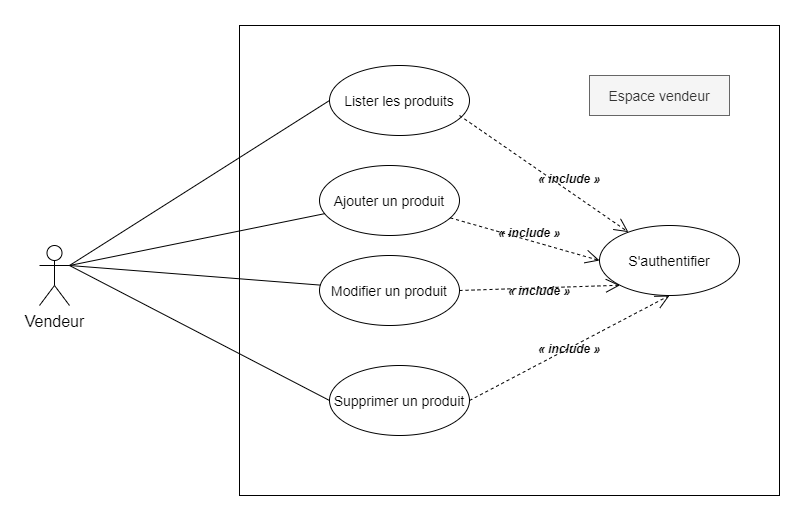

The diagram above was exported from draw.io. Its source (the exported page's mxGraphModel, read from the mxfile embedded in the PNG):
<mxGraphModel dx="852" dy="486" grid="1" gridSize="10" guides="1" tooltips="1" connect="1" arrows="1" fold="1" page="1" pageScale="1" pageWidth="827" pageHeight="1169" math="0" shadow="0">
  <root>
    <mxCell id="0" />
    <mxCell id="1" parent="0" />
    <mxCell id="uL9jrRkvy94FOQZ5sUzy-1" value="" style="html=1;" vertex="1" parent="1">
      <mxGeometry x="280" y="80" width="540" height="470" as="geometry" />
    </mxCell>
    <mxCell id="uL9jrRkvy94FOQZ5sUzy-3" value="&lt;font style=&quot;font-size: 14px&quot;&gt;Lister les produits&lt;/font&gt;" style="ellipse;whiteSpace=wrap;html=1;" vertex="1" parent="1">
      <mxGeometry x="370" y="120" width="140" height="70" as="geometry" />
    </mxCell>
    <mxCell id="uL9jrRkvy94FOQZ5sUzy-4" value="&lt;font style=&quot;font-size: 14px&quot;&gt;Ajouter un produit&lt;/font&gt;" style="ellipse;whiteSpace=wrap;html=1;" vertex="1" parent="1">
      <mxGeometry x="360" y="220" width="140" height="70" as="geometry" />
    </mxCell>
    <mxCell id="uL9jrRkvy94FOQZ5sUzy-5" value="&lt;font style=&quot;font-size: 14px&quot;&gt;Modifier un produit&lt;/font&gt;" style="ellipse;whiteSpace=wrap;html=1;" vertex="1" parent="1">
      <mxGeometry x="360" y="310" width="140" height="70" as="geometry" />
    </mxCell>
    <mxCell id="uL9jrRkvy94FOQZ5sUzy-6" value="&lt;font style=&quot;font-size: 14px&quot;&gt;Supprimer un produit&lt;/font&gt;" style="ellipse;whiteSpace=wrap;html=1;" vertex="1" parent="1">
      <mxGeometry x="370" y="420" width="140" height="70" as="geometry" />
    </mxCell>
    <mxCell id="uL9jrRkvy94FOQZ5sUzy-7" value="&lt;font style=&quot;font-size: 14px&quot;&gt;S'authentifier&lt;/font&gt;" style="ellipse;whiteSpace=wrap;html=1;" vertex="1" parent="1">
      <mxGeometry x="640" y="280" width="140" height="70" as="geometry" />
    </mxCell>
    <mxCell id="uL9jrRkvy94FOQZ5sUzy-8" value="&lt;font style=&quot;font-size: 16px&quot;&gt;Vendeur&lt;/font&gt;" style="shape=umlActor;verticalLabelPosition=bottom;verticalAlign=top;html=1;" vertex="1" parent="1">
      <mxGeometry x="80" y="300" width="30" height="60" as="geometry" />
    </mxCell>
    <mxCell id="uL9jrRkvy94FOQZ5sUzy-9" value="" style="endArrow=open;endFill=1;endSize=12;html=1;dashed=1;" edge="1" parent="1" target="uL9jrRkvy94FOQZ5sUzy-7">
      <mxGeometry width="160" relative="1" as="geometry">
        <mxPoint x="500" y="170" as="sourcePoint" />
        <mxPoint x="660" y="170" as="targetPoint" />
      </mxGeometry>
    </mxCell>
    <mxCell id="uL9jrRkvy94FOQZ5sUzy-10" value="" style="endArrow=open;endFill=1;endSize=12;html=1;dashed=1;entryX=0;entryY=0.5;entryDx=0;entryDy=0;" edge="1" parent="1" source="uL9jrRkvy94FOQZ5sUzy-4" target="uL9jrRkvy94FOQZ5sUzy-7">
      <mxGeometry width="160" relative="1" as="geometry">
        <mxPoint x="470" y="290" as="sourcePoint" />
        <mxPoint x="630" y="290" as="targetPoint" />
      </mxGeometry>
    </mxCell>
    <mxCell id="uL9jrRkvy94FOQZ5sUzy-13" value="" style="endArrow=open;endFill=1;endSize=12;html=1;dashed=1;entryX=0;entryY=1;entryDx=0;entryDy=0;exitX=1;exitY=0.5;exitDx=0;exitDy=0;" edge="1" parent="1" source="uL9jrRkvy94FOQZ5sUzy-5" target="uL9jrRkvy94FOQZ5sUzy-7">
      <mxGeometry width="160" relative="1" as="geometry">
        <mxPoint x="500" y="359" as="sourcePoint" />
        <mxPoint x="690" y="359" as="targetPoint" />
      </mxGeometry>
    </mxCell>
    <mxCell id="uL9jrRkvy94FOQZ5sUzy-14" value="" style="endArrow=open;endFill=1;endSize=12;html=1;dashed=1;entryX=0.5;entryY=1;entryDx=0;entryDy=0;exitX=1;exitY=0.5;exitDx=0;exitDy=0;" edge="1" parent="1" source="uL9jrRkvy94FOQZ5sUzy-6" target="uL9jrRkvy94FOQZ5sUzy-7">
      <mxGeometry width="160" relative="1" as="geometry">
        <mxPoint x="510" y="464.5" as="sourcePoint" />
        <mxPoint x="670" y="464.5" as="targetPoint" />
      </mxGeometry>
    </mxCell>
    <mxCell id="uL9jrRkvy94FOQZ5sUzy-15" value="" style="endArrow=none;html=1;entryX=0;entryY=0.5;entryDx=0;entryDy=0;exitX=1;exitY=0.3333333333333333;exitDx=0;exitDy=0;exitPerimeter=0;" edge="1" parent="1" source="uL9jrRkvy94FOQZ5sUzy-8" target="uL9jrRkvy94FOQZ5sUzy-3">
      <mxGeometry relative="1" as="geometry">
        <mxPoint x="90" y="314.5" as="sourcePoint" />
        <mxPoint x="250" y="314.5" as="targetPoint" />
      </mxGeometry>
    </mxCell>
    <mxCell id="uL9jrRkvy94FOQZ5sUzy-18" value="" style="endArrow=none;html=1;" edge="1" parent="1" target="uL9jrRkvy94FOQZ5sUzy-4">
      <mxGeometry relative="1" as="geometry">
        <mxPoint x="110" y="320" as="sourcePoint" />
        <mxPoint x="390" y="195" as="targetPoint" />
      </mxGeometry>
    </mxCell>
    <mxCell id="uL9jrRkvy94FOQZ5sUzy-19" value="" style="endArrow=none;html=1;" edge="1" parent="1" target="uL9jrRkvy94FOQZ5sUzy-5">
      <mxGeometry relative="1" as="geometry">
        <mxPoint x="110" y="320" as="sourcePoint" />
        <mxPoint x="345.1473396014385" y="350.0031966434578" as="targetPoint" />
      </mxGeometry>
    </mxCell>
    <mxCell id="uL9jrRkvy94FOQZ5sUzy-20" value="" style="endArrow=none;html=1;entryX=0;entryY=0.5;entryDx=0;entryDy=0;" edge="1" parent="1" target="uL9jrRkvy94FOQZ5sUzy-6">
      <mxGeometry relative="1" as="geometry">
        <mxPoint x="110" y="320" as="sourcePoint" />
        <mxPoint x="369.9991576374229" y="439.59680919042364" as="targetPoint" />
      </mxGeometry>
    </mxCell>
    <mxCell id="uL9jrRkvy94FOQZ5sUzy-23" value="Espace vendeur" style="text;align=center;verticalAlign=middle;dashed=0;fillColor=#f5f5f5;strokeColor=#666666;fontSize=14;fontColor=#333333;" vertex="1" parent="1">
      <mxGeometry x="630" y="130" width="140" height="40" as="geometry" />
    </mxCell>
    <mxCell id="uL9jrRkvy94FOQZ5sUzy-24" value="« include »" style="text;align=center;fontStyle=3;verticalAlign=middle;spacingLeft=3;spacingRight=3;strokeColor=none;rotatable=0;points=[[0,0.5],[1,0.5]];portConstraint=eastwest;fontSize=12;" vertex="1" parent="1">
      <mxGeometry x="570" y="390" width="80" height="26" as="geometry" />
    </mxCell>
    <mxCell id="uL9jrRkvy94FOQZ5sUzy-25" value="« include »" style="text;align=center;fontStyle=3;verticalAlign=middle;spacingLeft=3;spacingRight=3;strokeColor=none;rotatable=0;points=[[0,0.5],[1,0.5]];portConstraint=eastwest;fontSize=12;" vertex="1" parent="1">
      <mxGeometry x="570" y="220" width="80" height="26" as="geometry" />
    </mxCell>
    <mxCell id="uL9jrRkvy94FOQZ5sUzy-26" value="« include »" style="text;align=center;fontStyle=3;verticalAlign=middle;spacingLeft=3;spacingRight=3;strokeColor=none;rotatable=0;points=[[0,0.5],[1,0.5]];portConstraint=eastwest;fontSize=12;" vertex="1" parent="1">
      <mxGeometry x="530" y="274" width="80" height="26" as="geometry" />
    </mxCell>
    <mxCell id="uL9jrRkvy94FOQZ5sUzy-27" value="« include »" style="text;align=center;fontStyle=3;verticalAlign=middle;spacingLeft=3;spacingRight=3;strokeColor=none;rotatable=0;points=[[0,0.5],[1,0.5]];portConstraint=eastwest;fontSize=12;" vertex="1" parent="1">
      <mxGeometry x="540" y="332" width="80" height="26" as="geometry" />
    </mxCell>
  </root>
</mxGraphModel>